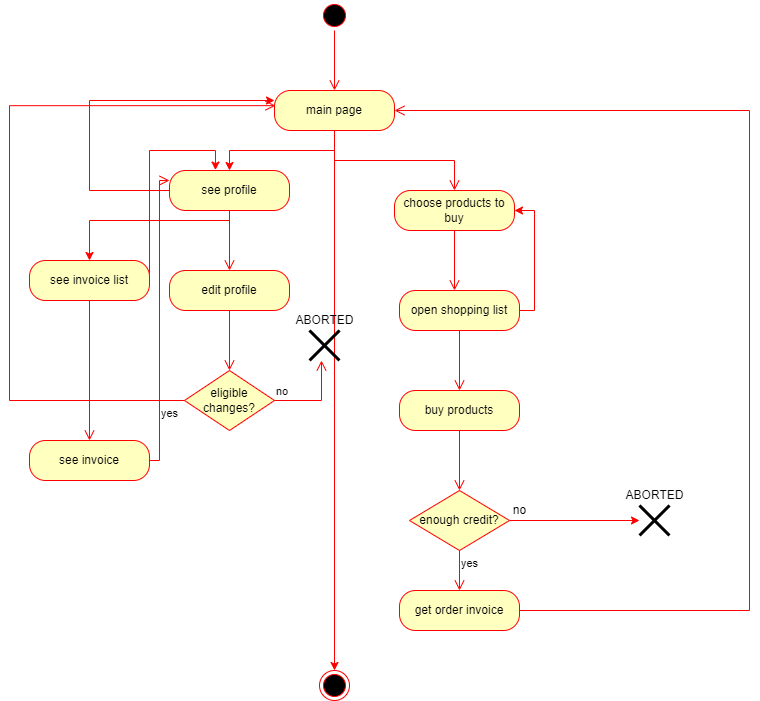

The diagram above was exported from draw.io. Its source (the exported page's mxGraphModel, read from the mxfile embedded in the PNG):
<mxGraphModel dx="1642" dy="825" grid="1" gridSize="10" guides="1" tooltips="1" connect="1" arrows="1" fold="1" page="1" pageScale="1" pageWidth="1654" pageHeight="1169" math="0" shadow="0">
  <root>
    <mxCell id="0" />
    <mxCell id="1" parent="0" />
    <mxCell id="GyUah2ca57rczStuFlWE-1" value="" style="ellipse;html=1;shape=endState;fillColor=#000000;strokeColor=#ff0000;" vertex="1" parent="1">
      <mxGeometry x="760" y="750" width="30" height="30" as="geometry" />
    </mxCell>
    <mxCell id="GyUah2ca57rczStuFlWE-5" value="" style="ellipse;html=1;shape=startState;fillColor=#000000;strokeColor=#ff0000;" vertex="1" parent="1">
      <mxGeometry x="760" y="80" width="30" height="30" as="geometry" />
    </mxCell>
    <mxCell id="GyUah2ca57rczStuFlWE-6" value="" style="edgeStyle=orthogonalEdgeStyle;html=1;verticalAlign=bottom;endArrow=open;endSize=8;strokeColor=#ff0000;rounded=0;" edge="1" source="GyUah2ca57rczStuFlWE-5" parent="1">
      <mxGeometry relative="1" as="geometry">
        <mxPoint x="775" y="170" as="targetPoint" />
      </mxGeometry>
    </mxCell>
    <mxCell id="GyUah2ca57rczStuFlWE-16" style="edgeStyle=orthogonalEdgeStyle;rounded=0;orthogonalLoop=1;jettySize=auto;html=1;entryX=0.5;entryY=0;entryDx=0;entryDy=0;fillColor=#f8cecc;strokeColor=#FF0000;" edge="1" parent="1" source="GyUah2ca57rczStuFlWE-9" target="GyUah2ca57rczStuFlWE-13">
      <mxGeometry relative="1" as="geometry" />
    </mxCell>
    <mxCell id="GyUah2ca57rczStuFlWE-45" style="edgeStyle=orthogonalEdgeStyle;rounded=0;orthogonalLoop=1;jettySize=auto;html=1;strokeColor=#FF0000;" edge="1" parent="1" source="GyUah2ca57rczStuFlWE-9">
      <mxGeometry relative="1" as="geometry">
        <mxPoint x="775" y="750" as="targetPoint" />
      </mxGeometry>
    </mxCell>
    <mxCell id="GyUah2ca57rczStuFlWE-9" value="main page" style="rounded=1;whiteSpace=wrap;html=1;arcSize=40;fontColor=#000000;fillColor=#ffffc0;strokeColor=#ff0000;" vertex="1" parent="1">
      <mxGeometry x="715" y="170" width="120" height="40" as="geometry" />
    </mxCell>
    <mxCell id="GyUah2ca57rczStuFlWE-10" value="" style="edgeStyle=orthogonalEdgeStyle;html=1;verticalAlign=bottom;endArrow=open;endSize=8;strokeColor=#ff0000;rounded=0;entryX=0.5;entryY=0;entryDx=0;entryDy=0;" edge="1" source="GyUah2ca57rczStuFlWE-9" parent="1" target="GyUah2ca57rczStuFlWE-11">
      <mxGeometry relative="1" as="geometry">
        <mxPoint x="780" y="270" as="targetPoint" />
        <Array as="points">
          <mxPoint x="775" y="240" />
          <mxPoint x="895" y="240" />
        </Array>
      </mxGeometry>
    </mxCell>
    <mxCell id="GyUah2ca57rczStuFlWE-11" value="choose products to buy" style="rounded=1;whiteSpace=wrap;html=1;arcSize=40;fontColor=#000000;fillColor=#ffffc0;strokeColor=#ff0000;" vertex="1" parent="1">
      <mxGeometry x="835" y="270" width="120" height="40" as="geometry" />
    </mxCell>
    <mxCell id="GyUah2ca57rczStuFlWE-12" value="" style="edgeStyle=orthogonalEdgeStyle;html=1;verticalAlign=bottom;endArrow=open;endSize=8;strokeColor=#ff0000;rounded=0;" edge="1" source="GyUah2ca57rczStuFlWE-11" parent="1">
      <mxGeometry relative="1" as="geometry">
        <mxPoint x="895" y="370" as="targetPoint" />
      </mxGeometry>
    </mxCell>
    <mxCell id="GyUah2ca57rczStuFlWE-17" style="edgeStyle=orthogonalEdgeStyle;rounded=0;orthogonalLoop=1;jettySize=auto;html=1;entryX=0;entryY=0.25;entryDx=0;entryDy=0;strokeColor=#FF0000;" edge="1" parent="1" source="GyUah2ca57rczStuFlWE-13" target="GyUah2ca57rczStuFlWE-9">
      <mxGeometry relative="1" as="geometry">
        <Array as="points">
          <mxPoint x="530" y="270" />
          <mxPoint x="530" y="180" />
        </Array>
      </mxGeometry>
    </mxCell>
    <mxCell id="GyUah2ca57rczStuFlWE-41" style="edgeStyle=orthogonalEdgeStyle;rounded=0;orthogonalLoop=1;jettySize=auto;html=1;strokeColor=#FF0000;" edge="1" parent="1" source="GyUah2ca57rczStuFlWE-13" target="GyUah2ca57rczStuFlWE-39">
      <mxGeometry relative="1" as="geometry">
        <Array as="points">
          <mxPoint x="670" y="300" />
          <mxPoint x="530" y="300" />
        </Array>
      </mxGeometry>
    </mxCell>
    <mxCell id="GyUah2ca57rczStuFlWE-13" value="see profile" style="rounded=1;whiteSpace=wrap;html=1;arcSize=40;fontColor=#000000;fillColor=#ffffc0;strokeColor=#ff0000;" vertex="1" parent="1">
      <mxGeometry x="610" y="250" width="120" height="40" as="geometry" />
    </mxCell>
    <mxCell id="GyUah2ca57rczStuFlWE-14" value="" style="edgeStyle=orthogonalEdgeStyle;html=1;verticalAlign=bottom;endArrow=open;endSize=8;strokeColor=#ff0000;rounded=0;" edge="1" source="GyUah2ca57rczStuFlWE-13" parent="1">
      <mxGeometry relative="1" as="geometry">
        <mxPoint x="670" y="350" as="targetPoint" />
      </mxGeometry>
    </mxCell>
    <mxCell id="GyUah2ca57rczStuFlWE-20" style="edgeStyle=orthogonalEdgeStyle;rounded=0;orthogonalLoop=1;jettySize=auto;html=1;entryX=1;entryY=0.5;entryDx=0;entryDy=0;strokeColor=#FF0000;" edge="1" parent="1" source="GyUah2ca57rczStuFlWE-18" target="GyUah2ca57rczStuFlWE-11">
      <mxGeometry relative="1" as="geometry">
        <Array as="points">
          <mxPoint x="975" y="390" />
          <mxPoint x="975" y="290" />
        </Array>
      </mxGeometry>
    </mxCell>
    <mxCell id="GyUah2ca57rczStuFlWE-18" value="open shopping list" style="rounded=1;whiteSpace=wrap;html=1;arcSize=40;fontColor=#000000;fillColor=#ffffc0;strokeColor=#ff0000;" vertex="1" parent="1">
      <mxGeometry x="840" y="370" width="120" height="40" as="geometry" />
    </mxCell>
    <mxCell id="GyUah2ca57rczStuFlWE-19" value="" style="edgeStyle=orthogonalEdgeStyle;html=1;verticalAlign=bottom;endArrow=open;endSize=8;strokeColor=#ff0000;rounded=0;" edge="1" source="GyUah2ca57rczStuFlWE-18" parent="1">
      <mxGeometry relative="1" as="geometry">
        <mxPoint x="900" y="470" as="targetPoint" />
      </mxGeometry>
    </mxCell>
    <mxCell id="GyUah2ca57rczStuFlWE-21" value="buy products" style="rounded=1;whiteSpace=wrap;html=1;arcSize=40;fontColor=#000000;fillColor=#ffffc0;strokeColor=#ff0000;" vertex="1" parent="1">
      <mxGeometry x="840" y="470" width="120" height="40" as="geometry" />
    </mxCell>
    <mxCell id="GyUah2ca57rczStuFlWE-22" value="" style="edgeStyle=orthogonalEdgeStyle;html=1;verticalAlign=bottom;endArrow=open;endSize=8;strokeColor=#ff0000;rounded=0;" edge="1" source="GyUah2ca57rczStuFlWE-21" parent="1">
      <mxGeometry relative="1" as="geometry">
        <mxPoint x="900" y="570" as="targetPoint" />
      </mxGeometry>
    </mxCell>
    <mxCell id="GyUah2ca57rczStuFlWE-32" style="edgeStyle=orthogonalEdgeStyle;rounded=0;orthogonalLoop=1;jettySize=auto;html=1;strokeColor=#FF0000;" edge="1" parent="1" source="GyUah2ca57rczStuFlWE-23" target="GyUah2ca57rczStuFlWE-31">
      <mxGeometry relative="1" as="geometry" />
    </mxCell>
    <mxCell id="GyUah2ca57rczStuFlWE-23" value="enough credit?" style="rhombus;whiteSpace=wrap;html=1;fillColor=#ffffc0;strokeColor=#ff0000;" vertex="1" parent="1">
      <mxGeometry x="850" y="570" width="100" height="60" as="geometry" />
    </mxCell>
    <mxCell id="GyUah2ca57rczStuFlWE-25" value="yes" style="edgeStyle=orthogonalEdgeStyle;html=1;align=left;verticalAlign=top;endArrow=open;endSize=8;strokeColor=#ff0000;rounded=0;" edge="1" source="GyUah2ca57rczStuFlWE-23" parent="1">
      <mxGeometry x="-1" relative="1" as="geometry">
        <mxPoint x="900" y="670" as="targetPoint" />
      </mxGeometry>
    </mxCell>
    <mxCell id="GyUah2ca57rczStuFlWE-26" value="edit profile" style="rounded=1;whiteSpace=wrap;html=1;arcSize=40;fontColor=#000000;fillColor=#ffffc0;strokeColor=#ff0000;" vertex="1" parent="1">
      <mxGeometry x="610" y="350" width="120" height="40" as="geometry" />
    </mxCell>
    <mxCell id="GyUah2ca57rczStuFlWE-27" value="" style="edgeStyle=orthogonalEdgeStyle;html=1;verticalAlign=bottom;endArrow=open;endSize=8;strokeColor=#ff0000;rounded=0;" edge="1" source="GyUah2ca57rczStuFlWE-26" parent="1">
      <mxGeometry relative="1" as="geometry">
        <mxPoint x="670" y="450" as="targetPoint" />
      </mxGeometry>
    </mxCell>
    <mxCell id="GyUah2ca57rczStuFlWE-28" value="eligible changes?" style="rhombus;whiteSpace=wrap;html=1;fillColor=#ffffc0;strokeColor=#ff0000;" vertex="1" parent="1">
      <mxGeometry x="625" y="450" width="90" height="60" as="geometry" />
    </mxCell>
    <mxCell id="GyUah2ca57rczStuFlWE-29" value="no" style="edgeStyle=orthogonalEdgeStyle;html=1;align=left;verticalAlign=bottom;endArrow=open;endSize=8;strokeColor=#ff0000;rounded=0;" edge="1" source="GyUah2ca57rczStuFlWE-28" parent="1">
      <mxGeometry x="-1" relative="1" as="geometry">
        <mxPoint x="762" y="440" as="targetPoint" />
      </mxGeometry>
    </mxCell>
    <mxCell id="GyUah2ca57rczStuFlWE-30" value="yes" style="edgeStyle=orthogonalEdgeStyle;html=1;align=left;verticalAlign=top;endArrow=open;endSize=8;strokeColor=#ff0000;rounded=0;entryX=0.008;entryY=0.379;entryDx=0;entryDy=0;entryPerimeter=0;" edge="1" source="GyUah2ca57rczStuFlWE-28" parent="1" target="GyUah2ca57rczStuFlWE-9">
      <mxGeometry x="-0.932" relative="1" as="geometry">
        <mxPoint x="670" y="550" as="targetPoint" />
        <Array as="points">
          <mxPoint x="450" y="480" />
          <mxPoint x="450" y="185" />
        </Array>
        <mxPoint as="offset" />
      </mxGeometry>
    </mxCell>
    <mxCell id="GyUah2ca57rczStuFlWE-31" value="" style="shape=umlDestroy;whiteSpace=wrap;html=1;strokeWidth=3;" vertex="1" parent="1">
      <mxGeometry x="1080" y="585" width="30" height="30" as="geometry" />
    </mxCell>
    <mxCell id="GyUah2ca57rczStuFlWE-33" value="no" style="text;html=1;align=center;verticalAlign=middle;resizable=0;points=[];autosize=1;strokeColor=none;fillColor=none;" vertex="1" parent="1">
      <mxGeometry x="945" y="580" width="30" height="20" as="geometry" />
    </mxCell>
    <mxCell id="GyUah2ca57rczStuFlWE-34" value="ABORTED" style="text;html=1;align=center;verticalAlign=middle;resizable=0;points=[];autosize=1;strokeColor=none;fillColor=none;" vertex="1" parent="1">
      <mxGeometry x="1060" y="565" width="70" height="20" as="geometry" />
    </mxCell>
    <mxCell id="GyUah2ca57rczStuFlWE-35" value="" style="shape=umlDestroy;whiteSpace=wrap;html=1;strokeWidth=3;" vertex="1" parent="1">
      <mxGeometry x="750" y="410" width="30" height="30" as="geometry" />
    </mxCell>
    <mxCell id="GyUah2ca57rczStuFlWE-36" value="ABORTED" style="text;html=1;align=center;verticalAlign=middle;resizable=0;points=[];autosize=1;strokeColor=none;fillColor=none;" vertex="1" parent="1">
      <mxGeometry x="730" y="390" width="70" height="20" as="geometry" />
    </mxCell>
    <mxCell id="GyUah2ca57rczStuFlWE-37" value="get order invoice" style="rounded=1;whiteSpace=wrap;html=1;arcSize=40;fontColor=#000000;fillColor=#ffffc0;strokeColor=#ff0000;" vertex="1" parent="1">
      <mxGeometry x="840" y="670" width="120" height="40" as="geometry" />
    </mxCell>
    <mxCell id="GyUah2ca57rczStuFlWE-38" value="" style="edgeStyle=orthogonalEdgeStyle;html=1;verticalAlign=bottom;endArrow=open;endSize=8;strokeColor=#ff0000;rounded=0;entryX=1;entryY=0.5;entryDx=0;entryDy=0;" edge="1" source="GyUah2ca57rczStuFlWE-37" parent="1" target="GyUah2ca57rczStuFlWE-9">
      <mxGeometry relative="1" as="geometry">
        <mxPoint x="900" y="750" as="targetPoint" />
        <Array as="points">
          <mxPoint x="1190" y="690" />
          <mxPoint x="1190" y="190" />
        </Array>
      </mxGeometry>
    </mxCell>
    <mxCell id="GyUah2ca57rczStuFlWE-44" style="edgeStyle=orthogonalEdgeStyle;rounded=0;orthogonalLoop=1;jettySize=auto;html=1;entryX=0.383;entryY=-0.01;entryDx=0;entryDy=0;entryPerimeter=0;strokeColor=#FF0000;exitX=1;exitY=0.5;exitDx=0;exitDy=0;" edge="1" parent="1" source="GyUah2ca57rczStuFlWE-39" target="GyUah2ca57rczStuFlWE-13">
      <mxGeometry relative="1" as="geometry">
        <Array as="points">
          <mxPoint x="590" y="230" />
          <mxPoint x="656" y="230" />
        </Array>
      </mxGeometry>
    </mxCell>
    <mxCell id="GyUah2ca57rczStuFlWE-39" value="see invoice list" style="rounded=1;whiteSpace=wrap;html=1;arcSize=40;fontColor=#000000;fillColor=#ffffc0;strokeColor=#ff0000;" vertex="1" parent="1">
      <mxGeometry x="470" y="340" width="120" height="40" as="geometry" />
    </mxCell>
    <mxCell id="GyUah2ca57rczStuFlWE-40" value="" style="edgeStyle=orthogonalEdgeStyle;html=1;verticalAlign=bottom;endArrow=open;endSize=8;strokeColor=#ff0000;rounded=0;entryX=0.5;entryY=0;entryDx=0;entryDy=0;" edge="1" source="GyUah2ca57rczStuFlWE-39" parent="1" target="GyUah2ca57rczStuFlWE-42">
      <mxGeometry relative="1" as="geometry">
        <mxPoint x="530" y="440" as="targetPoint" />
      </mxGeometry>
    </mxCell>
    <mxCell id="GyUah2ca57rczStuFlWE-42" value="see invoice" style="rounded=1;whiteSpace=wrap;html=1;arcSize=40;fontColor=#000000;fillColor=#ffffc0;strokeColor=#ff0000;" vertex="1" parent="1">
      <mxGeometry x="470" y="520" width="120" height="40" as="geometry" />
    </mxCell>
    <mxCell id="GyUah2ca57rczStuFlWE-43" value="" style="edgeStyle=orthogonalEdgeStyle;html=1;verticalAlign=bottom;endArrow=open;endSize=8;strokeColor=#ff0000;rounded=0;entryX=0;entryY=0.25;entryDx=0;entryDy=0;" edge="1" source="GyUah2ca57rczStuFlWE-42" parent="1" target="GyUah2ca57rczStuFlWE-13">
      <mxGeometry relative="1" as="geometry">
        <mxPoint x="530" y="610" as="targetPoint" />
      </mxGeometry>
    </mxCell>
  </root>
</mxGraphModel>